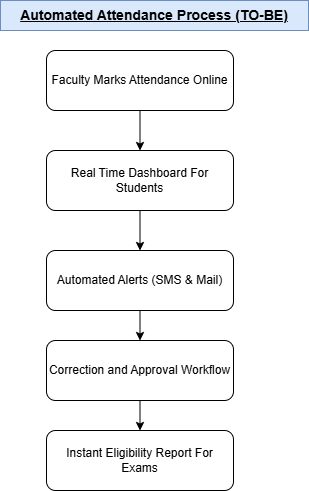

The diagram above was exported from draw.io. Its source (the exported page's mxGraphModel, read from the mxfile embedded in the PNG):
<mxGraphModel dx="1030" dy="562" grid="1" gridSize="10" guides="1" tooltips="1" connect="1" arrows="1" fold="1" page="1" pageScale="1" pageWidth="827" pageHeight="1169" math="0" shadow="0">
  <root>
    <mxCell id="0" />
    <mxCell id="1" parent="0" />
    <mxCell id="zJht-d9WEs2J4RMfx0i0-1" parent="1" style="text;html=1;whiteSpace=wrap;strokeColor=#6c8ebf;fillColor=#dae8fc;align=center;verticalAlign=middle;rounded=0;" value="&lt;b&gt;&lt;font style=&quot;font-size: 14px;&quot;&gt;&lt;u&gt;Automated Attendance Process (TO-BE)&lt;/u&gt;&lt;/font&gt;&lt;/b&gt;" vertex="1">
      <mxGeometry height="30" width="308" x="250" y="40" as="geometry" />
    </mxCell>
    <mxCell id="zJht-d9WEs2J4RMfx0i0-2" parent="1" style="rounded=1;whiteSpace=wrap;html=1;" value="Faculty Marks Attendance Online" vertex="1">
      <mxGeometry height="60" width="187" x="296" y="90" as="geometry" />
    </mxCell>
    <mxCell id="zJht-d9WEs2J4RMfx0i0-3" parent="1" style="rounded=1;whiteSpace=wrap;html=1;" value="Real Time Dashboard For Students" vertex="1">
      <mxGeometry height="60" width="187" x="296" y="190" as="geometry" />
    </mxCell>
    <mxCell id="zJht-d9WEs2J4RMfx0i0-4" parent="1" style="rounded=1;whiteSpace=wrap;html=1;" value="Automated Alerts (SMS &amp;amp; Mail)" vertex="1">
      <mxGeometry height="60" width="187" x="296" y="290" as="geometry" />
    </mxCell>
    <mxCell id="zJht-d9WEs2J4RMfx0i0-5" parent="1" style="rounded=1;whiteSpace=wrap;html=1;" value="Correction and Approval Workflow" vertex="1">
      <mxGeometry height="60" width="187" x="296" y="380" as="geometry" />
    </mxCell>
    <mxCell id="zJht-d9WEs2J4RMfx0i0-6" parent="1" style="rounded=1;whiteSpace=wrap;html=1;" value="Instant Eligibility Report For Exams" vertex="1">
      <mxGeometry height="60" width="187" x="296" y="470" as="geometry" />
    </mxCell>
    <mxCell id="zJht-d9WEs2J4RMfx0i0-7" edge="1" parent="1" source="zJht-d9WEs2J4RMfx0i0-2" style="endArrow=classic;html=1;rounded=0;exitX=0.5;exitY=1;exitDx=0;exitDy=0;entryX=0.5;entryY=0;entryDx=0;entryDy=0;" target="zJht-d9WEs2J4RMfx0i0-3" value="">
      <mxGeometry height="50" relative="1" width="50" as="geometry">
        <mxPoint x="142" y="357" as="sourcePoint" />
        <mxPoint x="192" y="307" as="targetPoint" />
      </mxGeometry>
    </mxCell>
    <mxCell id="zJht-d9WEs2J4RMfx0i0-8" edge="1" parent="1" source="zJht-d9WEs2J4RMfx0i0-5" style="endArrow=classic;html=1;rounded=0;exitX=0.5;exitY=1;exitDx=0;exitDy=0;entryX=0.5;entryY=0;entryDx=0;entryDy=0;" target="zJht-d9WEs2J4RMfx0i0-6" value="">
      <mxGeometry height="50" relative="1" width="50" as="geometry">
        <mxPoint x="142" y="357" as="sourcePoint" />
        <mxPoint x="192" y="307" as="targetPoint" />
      </mxGeometry>
    </mxCell>
    <mxCell id="zJht-d9WEs2J4RMfx0i0-9" edge="1" parent="1" source="zJht-d9WEs2J4RMfx0i0-4" style="endArrow=classic;html=1;rounded=0;exitX=0.5;exitY=1;exitDx=0;exitDy=0;entryX=0.5;entryY=0;entryDx=0;entryDy=0;" target="zJht-d9WEs2J4RMfx0i0-5" value="">
      <mxGeometry height="50" relative="1" width="50" as="geometry">
        <mxPoint x="142" y="357" as="sourcePoint" />
        <mxPoint x="192" y="307" as="targetPoint" />
      </mxGeometry>
    </mxCell>
    <mxCell id="zJht-d9WEs2J4RMfx0i0-10" edge="1" parent="1" source="zJht-d9WEs2J4RMfx0i0-3" style="endArrow=classic;html=1;rounded=0;exitX=0.5;exitY=1;exitDx=0;exitDy=0;" target="zJht-d9WEs2J4RMfx0i0-4" value="">
      <mxGeometry height="50" relative="1" width="50" as="geometry">
        <mxPoint x="142" y="357" as="sourcePoint" />
        <mxPoint x="192" y="307" as="targetPoint" />
      </mxGeometry>
    </mxCell>
  </root>
</mxGraphModel>